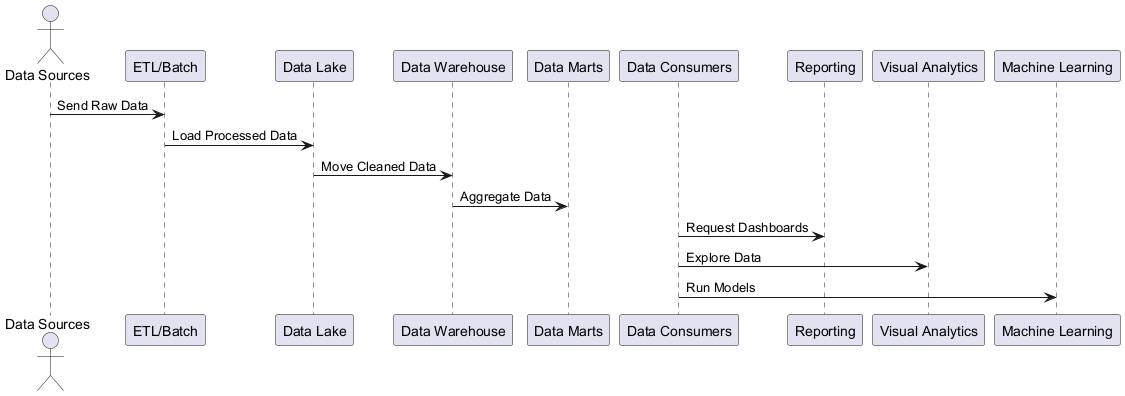

The diagram above was rendered by PlantUML. Its source (embedded in the PNG):
@startuml
actor "Data Sources"
participant "ETL/Batch"
participant "Data Lake"
participant "Data Warehouse"
participant "Data Marts"
participant "Data Consumers"
participant "Reporting"
participant "Visual Analytics"
participant "Machine Learning"

"Data Sources" -> "ETL/Batch" : Send Raw Data
"ETL/Batch" -> "Data Lake" : Load Processed Data
"Data Lake" -> "Data Warehouse" : Move Cleaned Data
"Data Warehouse" -> "Data Marts" : Aggregate Data
"Data Consumers" -> "Reporting" : Request Dashboards
"Data Consumers" -> "Visual Analytics" : Explore Data
"Data Consumers" -> "Machine Learning" : Run Models
@enduml